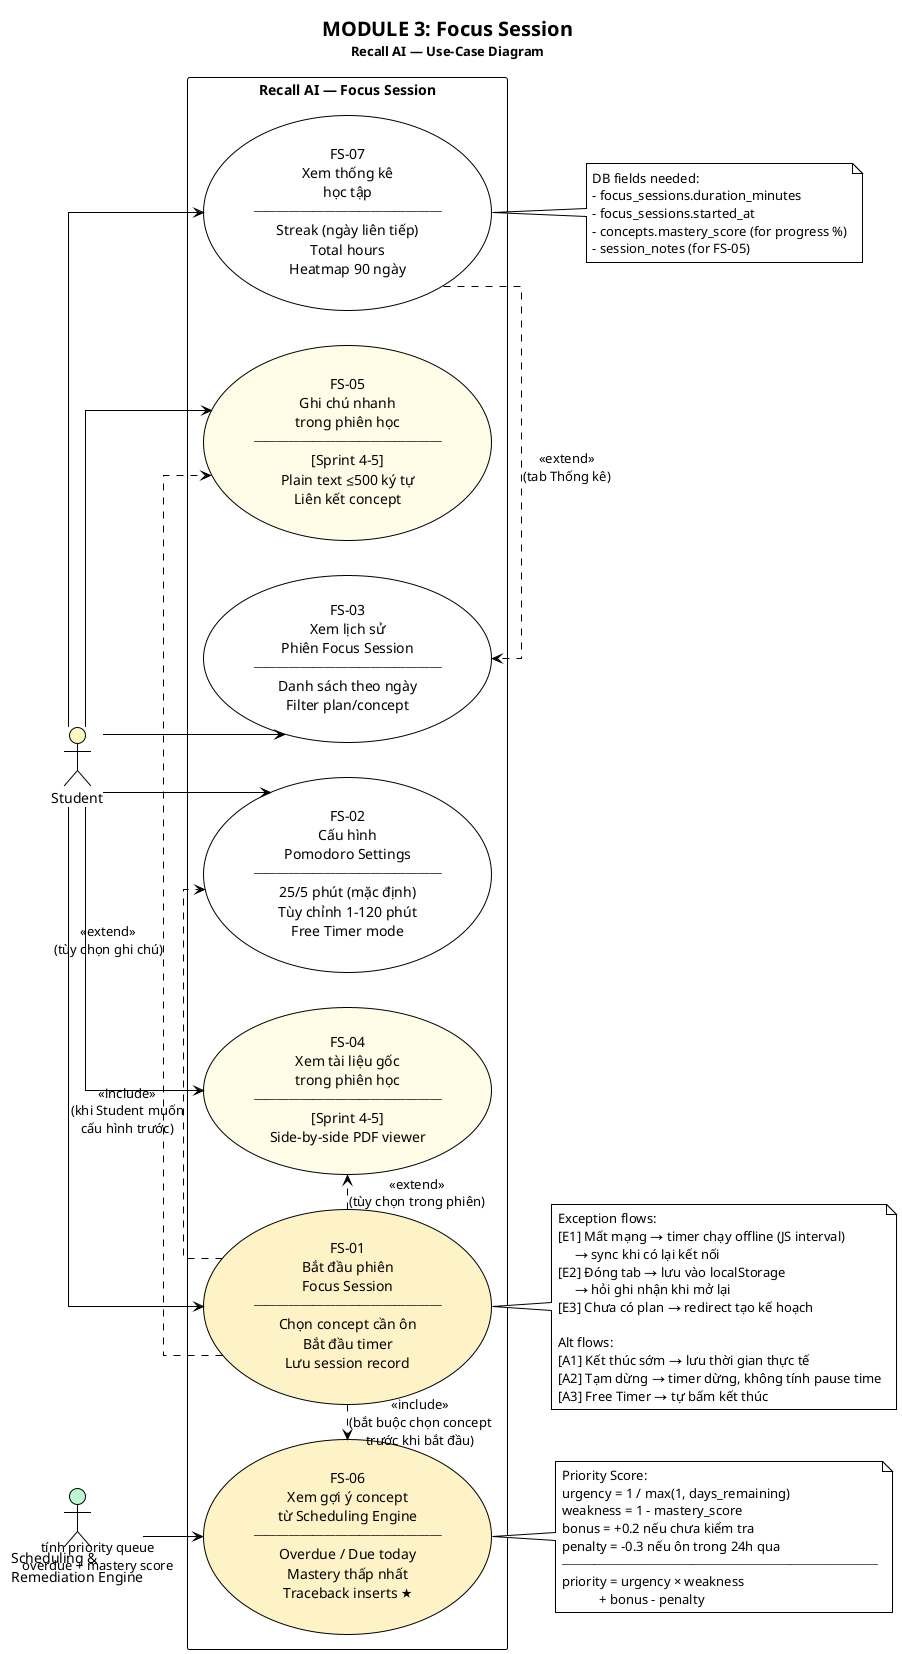

The diagram above was rendered by PlantUML. Its source (embedded in the PNG):
@startuml UC-03_FocusSession
!theme plain
skinparam shadowing false
skinparam linetype ortho

<style>
usecaseDiagram {
  backgroundColor #F8FAFC
  
  actor {
    BackgroundColor #EEF2FF
    BorderColor #4F46E5
    FontColor #1E1B4B
    FontSize 14
  }
  
  usecase {
    BackgroundColor #FFFFFF
    BorderColor #4F46E5
    FontColor #1E1B4B
    FontSize 13
  }
  
  package {
    BackgroundColor #F1F5F9
    BorderColor #64748B
    FontColor #0F172A
    FontSize 16
    FontStyle bold
  }
  
  arrow {
    LineColor #64748B
    FontColor #475569
    FontSize 11
  }
  
  note {
    BackgroundColor #FFFBEB
    BorderColor #D97706
    FontColor #78350F
    FontSize 11
  }
}
</style>

title <size:20><b>MODULE 3: Focus Session</b></size>\n<size:13>Recall AI — Use-Case Diagram</size>

left to right direction

' ============ ACTORS ============
actor "Student" as STU #FEF9C3
actor "Scheduling &\nRemediation Engine" as SRE #BBF7D0

' ============ SYSTEM BOUNDARY ============
rectangle "Recall AI — Focus Session" as SYS {

  usecase "FS-01\nBắt đầu phiên\nFocus Session\n────────────────\nChọn concept cần ôn\nBắt đầu timer\nLưu session record" as fs01 #FEF3C7

  usecase "FS-02\nCấu hình\nPomodoro Settings\n────────────────\n25/5 phút (mặc định)\nTùy chỉnh 1-120 phút\nFree Timer mode" as fs02

  usecase "FS-03\nXem lịch sử\nPhiên Focus Session\n────────────────\nDanh sách theo ngày\nFilter plan/concept" as fs03

  usecase "FS-04\nXem tài liệu gốc\ntrong phiên học\n────────────────\n[Sprint 4-5]\nSide-by-side PDF viewer" as fs04 #FFFDE7

  usecase "FS-05\nGhi chú nhanh\ntrong phiên học\n────────────────\n[Sprint 4-5]\nPlain text ≤500 ký tự\nLiên kết concept" as fs05 #FFFDE7

  usecase "FS-06\nXem gợi ý concept\ntừ Scheduling Engine\n────────────────\nOverdue / Due today\nMastery thấp nhất\nTraceback inserts ★" as fs06 #FEF3C7

  usecase "FS-07\nXem thống kê\nhọc tập\n────────────────\nStreak (ngày liên tiếp)\nTotal hours\nHeatmap 90 ngày" as fs07

}

' ============ ACTOR → UC LINKS ============
STU --> fs01
STU --> fs02
STU --> fs03
STU --> fs04
STU --> fs05
STU --> fs07

SRE --> fs06 : tính priority queue\noverdue + mastery score

' ============ UC RELATIONSHIPS ============
fs01 .> fs06 : <<include>>\n(bắt buộc chọn concept\ntrước khi bắt đầu)
fs01 .> fs02 : <<include>>\n(khi Student muốn\ncấu hình trước)
fs01 .> fs04 : <<extend>>\n(tùy chọn trong phiên)
fs01 .> fs05 : <<extend>>\n(tùy chọn ghi chú)
fs07 .> fs03 : <<extend>>\n(tab Thống kê)

' ============ NOTES ============
note as n1
  Exception flows:
  [E1] Mất mạng → timer chạy offline (JS interval)
       → sync khi có lại kết nối
  [E2] Đóng tab → lưu vào localStorage
       → hỏi ghi nhận khi mở lại
  [E3] Chưa có plan → redirect tạo kế hoạch

  Alt flows:
  [A1] Kết thúc sớm → lưu thời gian thực tế
  [A2] Tạm dừng → timer dừng, không tính pause time
  [A3] Free Timer → tự bấm kết thúc
end note
fs01 .. n1

note as n2
  Priority Score:
  urgency = 1 / max(1, days_remaining)
  weakness = 1 - mastery_score
  bonus = +0.2 nếu chưa kiểm tra
  penalty = -0.3 nếu ôn trong 24h qua
  ─────────────────────────────
  priority = urgency × weakness
             + bonus - penalty
end note
fs06 .. n2

note as n3
  DB fields needed:
  - focus_sessions.duration_minutes
  - focus_sessions.started_at
  - concepts.mastery_score (for progress %)
  - session_notes (for FS-05)
end note
fs07 .. n3

@enduml